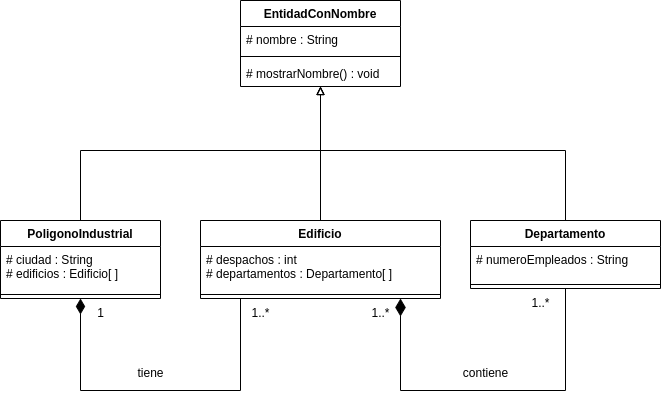

The diagram above was exported from draw.io. Its source (the exported page's mxGraphModel, read from the mxfile embedded in the PNG):
<mxGraphModel dx="1114" dy="653" grid="1" gridSize="10" guides="1" tooltips="1" connect="1" arrows="1" fold="1" page="1" pageScale="1" pageWidth="827" pageHeight="1169" math="0" shadow="0">
  <root>
    <mxCell id="0" />
    <mxCell id="1" parent="0" />
    <mxCell id="B8BXQAc4DHJJyGiQGTcE-5" value="EntidadConNombre" style="swimlane;fontStyle=1;align=center;verticalAlign=top;childLayout=stackLayout;horizontal=1;startSize=26;horizontalStack=0;resizeParent=1;resizeParentMax=0;resizeLast=0;collapsible=1;marginBottom=0;whiteSpace=wrap;html=1;" vertex="1" parent="1">
      <mxGeometry x="290" y="330" width="160" height="86" as="geometry" />
    </mxCell>
    <mxCell id="B8BXQAc4DHJJyGiQGTcE-6" value="# nombre : String" style="text;strokeColor=none;fillColor=none;align=left;verticalAlign=top;spacingLeft=4;spacingRight=4;overflow=hidden;rotatable=0;points=[[0,0.5],[1,0.5]];portConstraint=eastwest;whiteSpace=wrap;html=1;" vertex="1" parent="B8BXQAc4DHJJyGiQGTcE-5">
      <mxGeometry y="26" width="160" height="26" as="geometry" />
    </mxCell>
    <mxCell id="B8BXQAc4DHJJyGiQGTcE-7" value="" style="line;strokeWidth=1;fillColor=none;align=left;verticalAlign=middle;spacingTop=-1;spacingLeft=3;spacingRight=3;rotatable=0;labelPosition=right;points=[];portConstraint=eastwest;strokeColor=inherit;" vertex="1" parent="B8BXQAc4DHJJyGiQGTcE-5">
      <mxGeometry y="52" width="160" height="8" as="geometry" />
    </mxCell>
    <mxCell id="B8BXQAc4DHJJyGiQGTcE-8" value="# mostrarNombre() : void" style="text;strokeColor=none;fillColor=none;align=left;verticalAlign=top;spacingLeft=4;spacingRight=4;overflow=hidden;rotatable=0;points=[[0,0.5],[1,0.5]];portConstraint=eastwest;whiteSpace=wrap;html=1;" vertex="1" parent="B8BXQAc4DHJJyGiQGTcE-5">
      <mxGeometry y="60" width="160" height="26" as="geometry" />
    </mxCell>
    <mxCell id="B8BXQAc4DHJJyGiQGTcE-21" style="edgeStyle=orthogonalEdgeStyle;rounded=0;orthogonalLoop=1;jettySize=auto;html=1;endArrow=block;endFill=0;" edge="1" parent="1" source="B8BXQAc4DHJJyGiQGTcE-9" target="B8BXQAc4DHJJyGiQGTcE-5">
      <mxGeometry relative="1" as="geometry">
        <Array as="points">
          <mxPoint x="130" y="480" />
          <mxPoint x="370" y="480" />
        </Array>
      </mxGeometry>
    </mxCell>
    <mxCell id="B8BXQAc4DHJJyGiQGTcE-9" value="PoligonoIndustrial" style="swimlane;fontStyle=1;align=center;verticalAlign=top;childLayout=stackLayout;horizontal=1;startSize=26;horizontalStack=0;resizeParent=1;resizeParentMax=0;resizeLast=0;collapsible=1;marginBottom=0;whiteSpace=wrap;html=1;" vertex="1" parent="1">
      <mxGeometry x="50" y="550" width="160" height="78" as="geometry" />
    </mxCell>
    <mxCell id="B8BXQAc4DHJJyGiQGTcE-10" value="# ciudad : String&lt;br&gt;# edificios : Edificio[ ]" style="text;strokeColor=none;fillColor=none;align=left;verticalAlign=top;spacingLeft=4;spacingRight=4;overflow=hidden;rotatable=0;points=[[0,0.5],[1,0.5]];portConstraint=eastwest;whiteSpace=wrap;html=1;" vertex="1" parent="B8BXQAc4DHJJyGiQGTcE-9">
      <mxGeometry y="26" width="160" height="44" as="geometry" />
    </mxCell>
    <mxCell id="B8BXQAc4DHJJyGiQGTcE-11" value="" style="line;strokeWidth=1;fillColor=none;align=left;verticalAlign=middle;spacingTop=-1;spacingLeft=3;spacingRight=3;rotatable=0;labelPosition=right;points=[];portConstraint=eastwest;strokeColor=inherit;" vertex="1" parent="B8BXQAc4DHJJyGiQGTcE-9">
      <mxGeometry y="70" width="160" height="8" as="geometry" />
    </mxCell>
    <mxCell id="B8BXQAc4DHJJyGiQGTcE-22" style="edgeStyle=orthogonalEdgeStyle;rounded=0;orthogonalLoop=1;jettySize=auto;html=1;endArrow=block;endFill=0;" edge="1" parent="1" source="B8BXQAc4DHJJyGiQGTcE-13" target="B8BXQAc4DHJJyGiQGTcE-5">
      <mxGeometry relative="1" as="geometry" />
    </mxCell>
    <mxCell id="B8BXQAc4DHJJyGiQGTcE-24" style="edgeStyle=orthogonalEdgeStyle;rounded=0;orthogonalLoop=1;jettySize=auto;html=1;endArrow=diamondThin;endFill=1;startSize=9;endSize=15;" edge="1" parent="1" source="B8BXQAc4DHJJyGiQGTcE-17" target="B8BXQAc4DHJJyGiQGTcE-13">
      <mxGeometry relative="1" as="geometry">
        <Array as="points">
          <mxPoint x="615" y="720" />
          <mxPoint x="450" y="720" />
        </Array>
      </mxGeometry>
    </mxCell>
    <mxCell id="B8BXQAc4DHJJyGiQGTcE-28" style="edgeStyle=orthogonalEdgeStyle;rounded=0;orthogonalLoop=1;jettySize=auto;html=1;endArrow=diamondThin;endFill=1;endSize=13;" edge="1" parent="1" source="B8BXQAc4DHJJyGiQGTcE-13" target="B8BXQAc4DHJJyGiQGTcE-9">
      <mxGeometry relative="1" as="geometry">
        <Array as="points">
          <mxPoint x="290" y="720" />
          <mxPoint x="130" y="720" />
        </Array>
      </mxGeometry>
    </mxCell>
    <mxCell id="B8BXQAc4DHJJyGiQGTcE-13" value="Edificio" style="swimlane;fontStyle=1;align=center;verticalAlign=top;childLayout=stackLayout;horizontal=1;startSize=26;horizontalStack=0;resizeParent=1;resizeParentMax=0;resizeLast=0;collapsible=1;marginBottom=0;whiteSpace=wrap;html=1;" vertex="1" parent="1">
      <mxGeometry x="250" y="550" width="240" height="78" as="geometry" />
    </mxCell>
    <mxCell id="B8BXQAc4DHJJyGiQGTcE-14" value="# despachos : int&lt;br&gt;# departamentos : Departamento[ ]" style="text;strokeColor=none;fillColor=none;align=left;verticalAlign=top;spacingLeft=4;spacingRight=4;overflow=hidden;rotatable=0;points=[[0,0.5],[1,0.5]];portConstraint=eastwest;whiteSpace=wrap;html=1;" vertex="1" parent="B8BXQAc4DHJJyGiQGTcE-13">
      <mxGeometry y="26" width="240" height="44" as="geometry" />
    </mxCell>
    <mxCell id="B8BXQAc4DHJJyGiQGTcE-15" value="" style="line;strokeWidth=1;fillColor=none;align=left;verticalAlign=middle;spacingTop=-1;spacingLeft=3;spacingRight=3;rotatable=0;labelPosition=right;points=[];portConstraint=eastwest;strokeColor=inherit;" vertex="1" parent="B8BXQAc4DHJJyGiQGTcE-13">
      <mxGeometry y="70" width="240" height="8" as="geometry" />
    </mxCell>
    <mxCell id="B8BXQAc4DHJJyGiQGTcE-23" style="edgeStyle=orthogonalEdgeStyle;rounded=0;orthogonalLoop=1;jettySize=auto;html=1;endArrow=block;endFill=0;" edge="1" parent="1" source="B8BXQAc4DHJJyGiQGTcE-17" target="B8BXQAc4DHJJyGiQGTcE-5">
      <mxGeometry relative="1" as="geometry">
        <Array as="points">
          <mxPoint x="615" y="480" />
          <mxPoint x="370" y="480" />
        </Array>
      </mxGeometry>
    </mxCell>
    <mxCell id="B8BXQAc4DHJJyGiQGTcE-17" value="Departamento" style="swimlane;fontStyle=1;align=center;verticalAlign=top;childLayout=stackLayout;horizontal=1;startSize=26;horizontalStack=0;resizeParent=1;resizeParentMax=0;resizeLast=0;collapsible=1;marginBottom=0;whiteSpace=wrap;html=1;" vertex="1" parent="1">
      <mxGeometry x="520" y="550" width="190" height="68" as="geometry" />
    </mxCell>
    <mxCell id="B8BXQAc4DHJJyGiQGTcE-18" value="# numeroEmpleados : String" style="text;strokeColor=none;fillColor=none;align=left;verticalAlign=top;spacingLeft=4;spacingRight=4;overflow=hidden;rotatable=0;points=[[0,0.5],[1,0.5]];portConstraint=eastwest;whiteSpace=wrap;html=1;" vertex="1" parent="B8BXQAc4DHJJyGiQGTcE-17">
      <mxGeometry y="26" width="190" height="34" as="geometry" />
    </mxCell>
    <mxCell id="B8BXQAc4DHJJyGiQGTcE-19" value="" style="line;strokeWidth=1;fillColor=none;align=left;verticalAlign=middle;spacingTop=-1;spacingLeft=3;spacingRight=3;rotatable=0;labelPosition=right;points=[];portConstraint=eastwest;strokeColor=inherit;" vertex="1" parent="B8BXQAc4DHJJyGiQGTcE-17">
      <mxGeometry y="60" width="190" height="8" as="geometry" />
    </mxCell>
    <mxCell id="B8BXQAc4DHJJyGiQGTcE-25" value="contiene" style="text;html=1;align=center;verticalAlign=middle;resizable=0;points=[];autosize=1;strokeColor=none;fillColor=none;" vertex="1" parent="1">
      <mxGeometry x="500" y="688" width="70" height="30" as="geometry" />
    </mxCell>
    <mxCell id="B8BXQAc4DHJJyGiQGTcE-26" value="1..*" style="text;html=1;align=center;verticalAlign=middle;resizable=0;points=[];autosize=1;strokeColor=none;fillColor=none;" vertex="1" parent="1">
      <mxGeometry x="410" y="628" width="40" height="30" as="geometry" />
    </mxCell>
    <mxCell id="B8BXQAc4DHJJyGiQGTcE-27" value="1..*" style="text;html=1;align=center;verticalAlign=middle;resizable=0;points=[];autosize=1;strokeColor=none;fillColor=none;" vertex="1" parent="1">
      <mxGeometry x="570" y="618" width="40" height="30" as="geometry" />
    </mxCell>
    <mxCell id="B8BXQAc4DHJJyGiQGTcE-29" value="1..*" style="text;html=1;align=center;verticalAlign=middle;resizable=0;points=[];autosize=1;strokeColor=none;fillColor=none;" vertex="1" parent="1">
      <mxGeometry x="290" y="628" width="40" height="30" as="geometry" />
    </mxCell>
    <mxCell id="B8BXQAc4DHJJyGiQGTcE-30" value="1" style="text;html=1;align=center;verticalAlign=middle;resizable=0;points=[];autosize=1;strokeColor=none;fillColor=none;" vertex="1" parent="1">
      <mxGeometry x="135" y="628" width="30" height="30" as="geometry" />
    </mxCell>
    <mxCell id="B8BXQAc4DHJJyGiQGTcE-31" value="tiene" style="text;html=1;align=center;verticalAlign=middle;resizable=0;points=[];autosize=1;strokeColor=none;fillColor=none;" vertex="1" parent="1">
      <mxGeometry x="175" y="688" width="50" height="30" as="geometry" />
    </mxCell>
  </root>
</mxGraphModel>